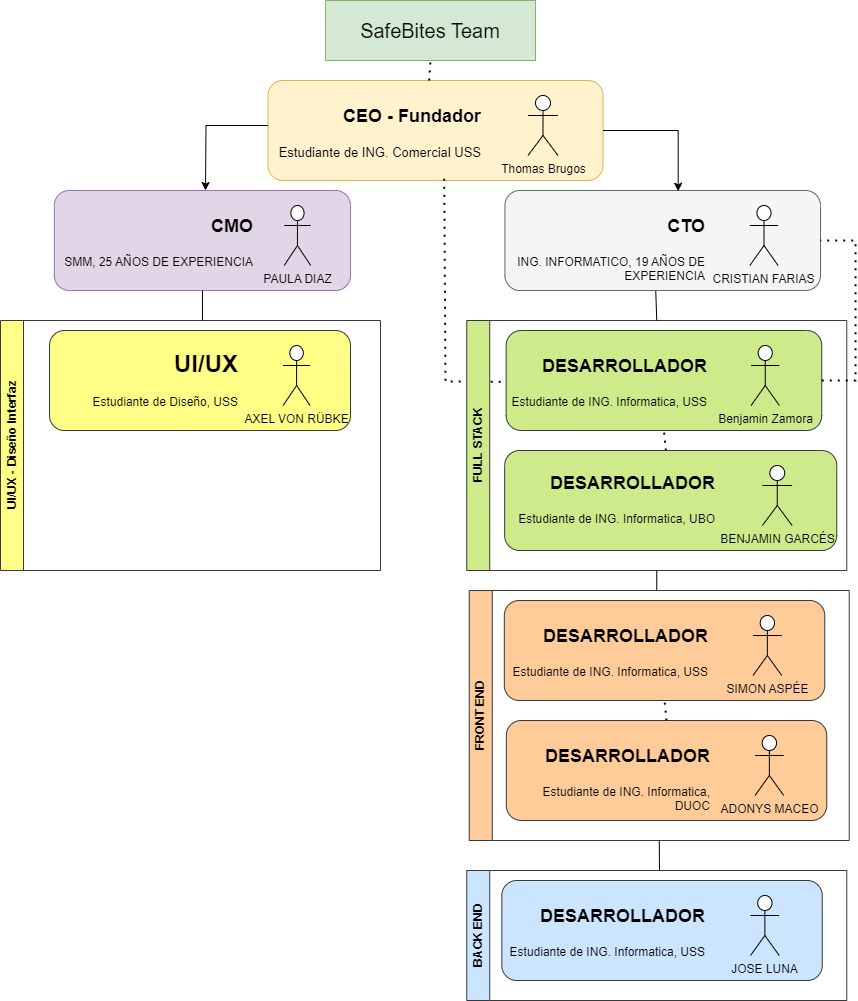

The diagram above was exported from draw.io. Its source (the exported page's mxGraphModel, read from the mxfile embedded in the PNG):
<mxGraphModel dx="864" dy="526" grid="1" gridSize="10" guides="1" tooltips="1" connect="1" arrows="1" fold="1" page="1" pageScale="1" pageWidth="850" pageHeight="1100" math="0" shadow="0">
  <root>
    <mxCell id="0" />
    <mxCell id="1" parent="0" />
    <mxCell id="A5JozRjDHFhs0DxVc6Os-2" value="&lt;font style=&quot;font-size: 20px;&quot;&gt;SafeBites Team&lt;/font&gt;" style="rounded=0;whiteSpace=wrap;html=1;fillColor=#d5e8d4;strokeColor=#82b366;" parent="1" vertex="1">
      <mxGeometry x="745" y="50" width="210" height="60" as="geometry" />
    </mxCell>
    <mxCell id="A5JozRjDHFhs0DxVc6Os-12" value="" style="group" parent="1" vertex="1" connectable="0">
      <mxGeometry x="677.5" y="130" width="345" height="100" as="geometry" />
    </mxCell>
    <mxCell id="A5JozRjDHFhs0DxVc6Os-11" value="" style="rounded=1;whiteSpace=wrap;html=1;fillColor=#fff2cc;strokeColor=#d6b656;movable=1;resizable=1;rotatable=1;deletable=1;editable=1;locked=0;connectable=1;" parent="A5JozRjDHFhs0DxVc6Os-12" vertex="1">
      <mxGeometry x="10" width="335" height="100" as="geometry" />
    </mxCell>
    <mxCell id="A5JozRjDHFhs0DxVc6Os-8" value="&lt;h1 align=&quot;right&quot; style=&quot;margin-top: 0px;&quot;&gt;&lt;font style=&quot;font-size: 18px;&quot;&gt;CEO - Fundador&lt;/font&gt;&lt;/h1&gt;&lt;p align=&quot;right&quot;&gt;&lt;font style=&quot;font-size: 13px;&quot;&gt;Estudiante de ING. Comercial USS&lt;/font&gt;&lt;/p&gt;" style="text;html=1;whiteSpace=wrap;overflow=hidden;rounded=0;align=right;movable=1;resizable=1;rotatable=1;deletable=1;editable=1;locked=0;connectable=1;" parent="A5JozRjDHFhs0DxVc6Os-12" vertex="1">
      <mxGeometry x="10" y="12.5" width="215" height="65" as="geometry" />
    </mxCell>
    <mxCell id="A5JozRjDHFhs0DxVc6Os-7" value="Thomas Brugos" style="shape=umlActor;verticalLabelPosition=bottom;verticalAlign=top;html=1;outlineConnect=0;movable=1;resizable=1;rotatable=1;deletable=1;editable=1;locked=0;connectable=1;" parent="A5JozRjDHFhs0DxVc6Os-12" vertex="1">
      <mxGeometry x="270" y="15" width="30" height="60" as="geometry" />
    </mxCell>
    <mxCell id="A5JozRjDHFhs0DxVc6Os-13" value="" style="endArrow=none;dashed=1;html=1;dashPattern=1 3;strokeWidth=2;rounded=0;entryX=0.5;entryY=1;entryDx=0;entryDy=0;exitX=0.481;exitY=0;exitDx=0;exitDy=0;exitPerimeter=0;" parent="1" source="A5JozRjDHFhs0DxVc6Os-11" target="A5JozRjDHFhs0DxVc6Os-2" edge="1">
      <mxGeometry width="50" height="50" relative="1" as="geometry">
        <mxPoint x="860" y="200" as="sourcePoint" />
        <mxPoint x="895" y="270" as="targetPoint" />
      </mxGeometry>
    </mxCell>
    <mxCell id="A5JozRjDHFhs0DxVc6Os-17" value="" style="group" parent="1" vertex="1" connectable="0">
      <mxGeometry x="465" y="240" width="305" height="100" as="geometry" />
    </mxCell>
    <mxCell id="A5JozRjDHFhs0DxVc6Os-18" value="" style="rounded=1;whiteSpace=wrap;html=1;fillColor=#e1d5e7;strokeColor=#9673a6;movable=1;resizable=1;rotatable=1;deletable=1;editable=1;locked=0;connectable=1;" parent="A5JozRjDHFhs0DxVc6Os-17" vertex="1">
      <mxGeometry x="8.840579710144928" width="296.15942028985506" height="100" as="geometry" />
    </mxCell>
    <mxCell id="A5JozRjDHFhs0DxVc6Os-19" value="&lt;h1 align=&quot;right&quot; style=&quot;margin-top: 0px;&quot;&gt;&lt;font style=&quot;font-size: 18px;&quot;&gt;CMO&lt;/font&gt;&lt;/h1&gt;&lt;p align=&quot;right&quot;&gt;SMM, 25 AÑOS DE EXPERIENCIA&lt;/p&gt;" style="text;html=1;whiteSpace=wrap;overflow=hidden;rounded=0;align=right;movable=1;resizable=1;rotatable=1;deletable=1;editable=1;locked=0;connectable=1;" parent="A5JozRjDHFhs0DxVc6Os-17" vertex="1">
      <mxGeometry x="8.84" y="12.5" width="201.16" height="65" as="geometry" />
    </mxCell>
    <mxCell id="A5JozRjDHFhs0DxVc6Os-20" value="PAULA DIAZ" style="shape=umlActor;verticalLabelPosition=bottom;verticalAlign=top;html=1;outlineConnect=0;movable=1;resizable=1;rotatable=1;deletable=1;editable=1;locked=0;connectable=1;" parent="A5JozRjDHFhs0DxVc6Os-17" vertex="1">
      <mxGeometry x="238.69565217391303" y="15" width="26.52173913043478" height="60" as="geometry" />
    </mxCell>
    <mxCell id="A5JozRjDHFhs0DxVc6Os-21" value="" style="group" parent="1" vertex="1" connectable="0">
      <mxGeometry x="915" y="240" width="325" height="100" as="geometry" />
    </mxCell>
    <mxCell id="A5JozRjDHFhs0DxVc6Os-22" value="" style="rounded=1;whiteSpace=wrap;html=1;fillColor=#f5f5f5;strokeColor=#666666;movable=1;resizable=1;rotatable=1;deletable=1;editable=1;locked=0;connectable=1;fontColor=#333333;" parent="A5JozRjDHFhs0DxVc6Os-21" vertex="1">
      <mxGeometry x="9.420289855072463" width="315.5797101449275" height="100" as="geometry" />
    </mxCell>
    <mxCell id="A5JozRjDHFhs0DxVc6Os-23" value="&lt;h1 align=&quot;right&quot; style=&quot;margin-top: 0px;&quot;&gt;&lt;font style=&quot;font-size: 18px;&quot;&gt;CTO&lt;/font&gt;&lt;/h1&gt;&lt;p align=&quot;right&quot;&gt;ING. INFORMATICO, 19 AÑOS DE EXPERIENCIA&lt;/p&gt;" style="text;html=1;whiteSpace=wrap;overflow=hidden;rounded=0;align=right;movable=1;resizable=1;rotatable=1;deletable=1;editable=1;locked=0;connectable=1;" parent="A5JozRjDHFhs0DxVc6Os-21" vertex="1">
      <mxGeometry x="9.42" y="12.5" width="202.54" height="77.5" as="geometry" />
    </mxCell>
    <mxCell id="A5JozRjDHFhs0DxVc6Os-24" value="CRISTIAN FARIAS" style="shape=umlActor;verticalLabelPosition=bottom;verticalAlign=top;html=1;outlineConnect=0;movable=1;resizable=1;rotatable=1;deletable=1;editable=1;locked=0;connectable=1;" parent="A5JozRjDHFhs0DxVc6Os-21" vertex="1">
      <mxGeometry x="254.3478260869565" y="15" width="28.26086956521739" height="60" as="geometry" />
    </mxCell>
    <mxCell id="A5JozRjDHFhs0DxVc6Os-28" style="edgeStyle=orthogonalEdgeStyle;rounded=0;orthogonalLoop=1;jettySize=auto;html=1;exitX=0;exitY=0.5;exitDx=0;exitDy=0;" parent="1" source="A5JozRjDHFhs0DxVc6Os-8" edge="1">
      <mxGeometry relative="1" as="geometry">
        <mxPoint x="625" y="240" as="targetPoint" />
      </mxGeometry>
    </mxCell>
    <mxCell id="A5JozRjDHFhs0DxVc6Os-29" style="edgeStyle=orthogonalEdgeStyle;rounded=0;orthogonalLoop=1;jettySize=auto;html=1;exitX=1;exitY=0.5;exitDx=0;exitDy=0;entryX=0.549;entryY=0.008;entryDx=0;entryDy=0;entryPerimeter=0;" parent="1" source="A5JozRjDHFhs0DxVc6Os-11" target="A5JozRjDHFhs0DxVc6Os-22" edge="1">
      <mxGeometry relative="1" as="geometry">
        <mxPoint x="1085" y="320" as="targetPoint" />
      </mxGeometry>
    </mxCell>
    <mxCell id="A5JozRjDHFhs0DxVc6Os-31" value="" style="group" parent="1" vertex="1" connectable="0">
      <mxGeometry x="916.25" y="380" width="325" height="100" as="geometry" />
    </mxCell>
    <mxCell id="A5JozRjDHFhs0DxVc6Os-32" value="" style="rounded=1;whiteSpace=wrap;html=1;movable=1;resizable=1;rotatable=1;deletable=1;editable=1;locked=0;connectable=1;fillColor=#cdeb8b;strokeColor=#36393d;" parent="A5JozRjDHFhs0DxVc6Os-31" vertex="1">
      <mxGeometry x="9.420289855072463" width="315.5797101449275" height="100" as="geometry" />
    </mxCell>
    <mxCell id="A5JozRjDHFhs0DxVc6Os-33" value="&lt;h1 align=&quot;right&quot; style=&quot;margin-top: 0px;&quot;&gt;&lt;font style=&quot;font-size: 18px;&quot;&gt;DESARROLLADOR&lt;/font&gt;&lt;/h1&gt;&lt;p align=&quot;right&quot;&gt;Estudiante de ING. Informatica, USS&lt;/p&gt;" style="text;html=1;whiteSpace=wrap;overflow=hidden;rounded=0;align=right;movable=1;resizable=1;rotatable=1;deletable=1;editable=1;locked=0;connectable=1;" parent="A5JozRjDHFhs0DxVc6Os-31" vertex="1">
      <mxGeometry x="9.42" y="12.5" width="202.54" height="77.5" as="geometry" />
    </mxCell>
    <mxCell id="A5JozRjDHFhs0DxVc6Os-34" value="Benjamin Zamora" style="shape=umlActor;verticalLabelPosition=bottom;verticalAlign=top;html=1;outlineConnect=0;movable=1;resizable=1;rotatable=1;deletable=1;editable=1;locked=0;connectable=1;" parent="A5JozRjDHFhs0DxVc6Os-31" vertex="1">
      <mxGeometry x="254.3478260869565" y="15" width="28.26086956521739" height="60" as="geometry" />
    </mxCell>
    <mxCell id="A5JozRjDHFhs0DxVc6Os-44" value="" style="endArrow=none;dashed=1;html=1;dashPattern=1 3;strokeWidth=2;rounded=0;entryX=0;entryY=0.5;entryDx=0;entryDy=0;exitX=0.526;exitY=0.982;exitDx=0;exitDy=0;exitPerimeter=0;" parent="1" source="A5JozRjDHFhs0DxVc6Os-11" target="A5JozRjDHFhs0DxVc6Os-33" edge="1">
      <mxGeometry width="50" height="50" relative="1" as="geometry">
        <mxPoint x="865" y="560" as="sourcePoint" />
        <mxPoint x="915" y="520" as="targetPoint" />
        <Array as="points">
          <mxPoint x="865" y="431" />
        </Array>
      </mxGeometry>
    </mxCell>
    <mxCell id="A5JozRjDHFhs0DxVc6Os-52" value="" style="endArrow=none;dashed=1;html=1;dashPattern=1 3;strokeWidth=2;rounded=0;entryX=0.5;entryY=1;entryDx=0;entryDy=0;" parent="1" source="A5JozRjDHFhs0DxVc6Os-47" target="A5JozRjDHFhs0DxVc6Os-32" edge="1">
      <mxGeometry width="50" height="50" relative="1" as="geometry">
        <mxPoint x="1016.25" y="550" as="sourcePoint" />
        <mxPoint x="1066.25" y="500" as="targetPoint" />
      </mxGeometry>
    </mxCell>
    <mxCell id="A5JozRjDHFhs0DxVc6Os-53" value="FULL STACK" style="swimlane;horizontal=0;whiteSpace=wrap;html=1;fillColor=#cdeb8b;strokeColor=#36393d;" parent="1" vertex="1">
      <mxGeometry x="886.25" y="370" width="380" height="250" as="geometry" />
    </mxCell>
    <mxCell id="A5JozRjDHFhs0DxVc6Os-46" value="" style="group" parent="A5JozRjDHFhs0DxVc6Os-53" vertex="1" connectable="0">
      <mxGeometry x="28" y="130" width="342" height="100" as="geometry" />
    </mxCell>
    <mxCell id="A5JozRjDHFhs0DxVc6Os-47" value="" style="rounded=1;whiteSpace=wrap;html=1;movable=1;resizable=1;rotatable=1;deletable=1;editable=1;locked=0;connectable=1;fillColor=#cdeb8b;strokeColor=#36393d;" parent="A5JozRjDHFhs0DxVc6Os-46" vertex="1">
      <mxGeometry x="9.913043478260867" width="332.0869565217391" height="100" as="geometry" />
    </mxCell>
    <mxCell id="A5JozRjDHFhs0DxVc6Os-48" value="&lt;h1 align=&quot;right&quot; style=&quot;margin-top: 0px;&quot;&gt;&lt;font style=&quot;font-size: 18px;&quot;&gt;DESARROLLADOR&lt;/font&gt;&lt;/h1&gt;&lt;p align=&quot;right&quot;&gt;Estudiante de ING. Informatica, UBO&lt;/p&gt;" style="text;html=1;whiteSpace=wrap;overflow=hidden;rounded=0;align=right;movable=1;resizable=1;rotatable=1;deletable=1;editable=1;locked=0;connectable=1;" parent="A5JozRjDHFhs0DxVc6Os-46" vertex="1">
      <mxGeometry x="9.91" y="10" width="213.13" height="80" as="geometry" />
    </mxCell>
    <mxCell id="A5JozRjDHFhs0DxVc6Os-49" value="BENJAMIN GARCÉS" style="shape=umlActor;verticalLabelPosition=bottom;verticalAlign=top;html=1;outlineConnect=0;movable=1;resizable=1;rotatable=1;deletable=1;editable=1;locked=0;connectable=1;" parent="A5JozRjDHFhs0DxVc6Os-46" vertex="1">
      <mxGeometry x="267.6521739130434" y="15" width="29.739130434782606" height="60" as="geometry" />
    </mxCell>
    <mxCell id="A5JozRjDHFhs0DxVc6Os-55" value="" style="endArrow=none;html=1;rounded=0;entryX=0.478;entryY=1.005;entryDx=0;entryDy=0;exitX=0.5;exitY=0;exitDx=0;exitDy=0;entryPerimeter=0;" parent="1" source="A5JozRjDHFhs0DxVc6Os-53" target="A5JozRjDHFhs0DxVc6Os-22" edge="1">
      <mxGeometry width="50" height="50" relative="1" as="geometry">
        <mxPoint x="1072" y="450" as="sourcePoint" />
        <mxPoint x="1335" y="10.434782608695627" as="targetPoint" />
      </mxGeometry>
    </mxCell>
    <mxCell id="A5JozRjDHFhs0DxVc6Os-57" value="" style="endArrow=none;dashed=1;html=1;dashPattern=1 3;strokeWidth=2;rounded=0;exitX=1;exitY=0.5;exitDx=0;exitDy=0;entryX=1;entryY=0.5;entryDx=0;entryDy=0;" parent="1" source="A5JozRjDHFhs0DxVc6Os-32" target="A5JozRjDHFhs0DxVc6Os-22" edge="1">
      <mxGeometry width="50" height="50" relative="1" as="geometry">
        <mxPoint x="965" y="550" as="sourcePoint" />
        <mxPoint x="1015" y="500" as="targetPoint" />
        <Array as="points">
          <mxPoint x="1275" y="430" />
          <mxPoint x="1275" y="290" />
        </Array>
      </mxGeometry>
    </mxCell>
    <mxCell id="A5JozRjDHFhs0DxVc6Os-59" value="" style="endArrow=none;html=1;rounded=0;entryX=0.5;entryY=1;entryDx=0;entryDy=0;" parent="1" target="A5JozRjDHFhs0DxVc6Os-53" edge="1">
      <mxGeometry width="50" height="50" relative="1" as="geometry">
        <mxPoint x="1076.25" y="640" as="sourcePoint" />
        <mxPoint x="1084.25" y="660" as="targetPoint" />
      </mxGeometry>
    </mxCell>
    <mxCell id="A5JozRjDHFhs0DxVc6Os-68" value="FRONT END" style="swimlane;horizontal=0;whiteSpace=wrap;html=1;fillColor=#ffcc99;strokeColor=#36393d;" parent="1" vertex="1">
      <mxGeometry x="888.75" y="640" width="380" height="250" as="geometry" />
    </mxCell>
    <mxCell id="A5JozRjDHFhs0DxVc6Os-60" value="" style="group" parent="A5JozRjDHFhs0DxVc6Os-68" vertex="1" connectable="0">
      <mxGeometry x="25.5" y="10" width="330" height="100" as="geometry" />
    </mxCell>
    <mxCell id="A5JozRjDHFhs0DxVc6Os-61" value="" style="rounded=1;whiteSpace=wrap;html=1;movable=1;resizable=1;rotatable=1;deletable=1;editable=1;locked=0;connectable=1;fillColor=#ffcc99;strokeColor=#36393d;" parent="A5JozRjDHFhs0DxVc6Os-60" vertex="1">
      <mxGeometry x="9.565217391304346" width="320.4347826086956" height="100" as="geometry" />
    </mxCell>
    <mxCell id="A5JozRjDHFhs0DxVc6Os-62" value="&lt;h1 align=&quot;right&quot; style=&quot;margin-top: 0px;&quot;&gt;&lt;font style=&quot;font-size: 18px;&quot;&gt;DESARROLLADOR&lt;/font&gt;&lt;/h1&gt;&lt;p align=&quot;right&quot;&gt;Estudiante de ING. Informatica, USS&lt;/p&gt;" style="text;html=1;whiteSpace=wrap;overflow=hidden;rounded=0;align=right;movable=1;resizable=1;rotatable=1;deletable=1;editable=1;locked=0;connectable=1;" parent="A5JozRjDHFhs0DxVc6Os-60" vertex="1">
      <mxGeometry x="9.564923076923076" y="12.5" width="205.65599999999998" height="77.5" as="geometry" />
    </mxCell>
    <mxCell id="A5JozRjDHFhs0DxVc6Os-63" value="SIMON ASPÉE" style="shape=umlActor;verticalLabelPosition=bottom;verticalAlign=top;html=1;outlineConnect=0;movable=1;resizable=1;rotatable=1;deletable=1;editable=1;locked=0;connectable=1;" parent="A5JozRjDHFhs0DxVc6Os-60" vertex="1">
      <mxGeometry x="258.2608695652173" y="15" width="28.69565217391304" height="60" as="geometry" />
    </mxCell>
    <mxCell id="A5JozRjDHFhs0DxVc6Os-64" value="" style="group" parent="A5JozRjDHFhs0DxVc6Os-68" vertex="1" connectable="0">
      <mxGeometry x="27.5" y="130" width="330" height="100" as="geometry" />
    </mxCell>
    <mxCell id="A5JozRjDHFhs0DxVc6Os-65" value="" style="rounded=1;whiteSpace=wrap;html=1;movable=1;resizable=1;rotatable=1;deletable=1;editable=1;locked=0;connectable=1;fillColor=#ffcc99;strokeColor=#36393d;" parent="A5JozRjDHFhs0DxVc6Os-64" vertex="1">
      <mxGeometry x="9.565217391304346" width="320.4347826086956" height="100" as="geometry" />
    </mxCell>
    <mxCell id="A5JozRjDHFhs0DxVc6Os-66" value="&lt;h1 align=&quot;right&quot; style=&quot;margin-top: 0px;&quot;&gt;&lt;font style=&quot;font-size: 18px;&quot;&gt;DESARROLLADOR&lt;/font&gt;&lt;/h1&gt;&lt;p align=&quot;right&quot;&gt;Estudiante de ING. Informatica, DUOC&lt;/p&gt;" style="text;html=1;whiteSpace=wrap;overflow=hidden;rounded=0;align=right;movable=1;resizable=1;rotatable=1;deletable=1;editable=1;locked=0;connectable=1;" parent="A5JozRjDHFhs0DxVc6Os-64" vertex="1">
      <mxGeometry x="9.564923076923076" y="12.5" width="205.65599999999998" height="77.5" as="geometry" />
    </mxCell>
    <mxCell id="A5JozRjDHFhs0DxVc6Os-67" value="ADONYS MACEO" style="shape=umlActor;verticalLabelPosition=bottom;verticalAlign=top;html=1;outlineConnect=0;movable=1;resizable=1;rotatable=1;deletable=1;editable=1;locked=0;connectable=1;" parent="A5JozRjDHFhs0DxVc6Os-64" vertex="1">
      <mxGeometry x="258.2608695652173" y="15" width="28.69565217391304" height="60" as="geometry" />
    </mxCell>
    <mxCell id="A5JozRjDHFhs0DxVc6Os-83" value="" style="endArrow=none;dashed=1;html=1;dashPattern=1 3;strokeWidth=2;rounded=0;entryX=0.5;entryY=1;entryDx=0;entryDy=0;exitX=0.5;exitY=0;exitDx=0;exitDy=0;" parent="A5JozRjDHFhs0DxVc6Os-68" source="A5JozRjDHFhs0DxVc6Os-65" target="A5JozRjDHFhs0DxVc6Os-61" edge="1">
      <mxGeometry width="50" height="50" relative="1" as="geometry">
        <mxPoint x="181.25" y="180" as="sourcePoint" />
        <mxPoint x="231.25" y="130" as="targetPoint" />
      </mxGeometry>
    </mxCell>
    <mxCell id="A5JozRjDHFhs0DxVc6Os-73" value="BACK END" style="swimlane;horizontal=0;whiteSpace=wrap;html=1;fillColor=#cce5ff;strokeColor=#36393d;" parent="1" vertex="1">
      <mxGeometry x="886.25" y="920" width="380" height="130" as="geometry" />
    </mxCell>
    <mxCell id="A5JozRjDHFhs0DxVc6Os-74" value="" style="group" parent="A5JozRjDHFhs0DxVc6Os-73" vertex="1" connectable="0">
      <mxGeometry x="25.5" y="10" width="330" height="100" as="geometry" />
    </mxCell>
    <mxCell id="A5JozRjDHFhs0DxVc6Os-75" value="" style="rounded=1;whiteSpace=wrap;html=1;movable=1;resizable=1;rotatable=1;deletable=1;editable=1;locked=0;connectable=1;fillColor=#cce5ff;strokeColor=#36393d;" parent="A5JozRjDHFhs0DxVc6Os-74" vertex="1">
      <mxGeometry x="9.565217391304346" width="320.4347826086956" height="100" as="geometry" />
    </mxCell>
    <mxCell id="A5JozRjDHFhs0DxVc6Os-76" value="&lt;h1 align=&quot;right&quot; style=&quot;margin-top: 0px;&quot;&gt;&lt;font style=&quot;font-size: 18px;&quot;&gt;DESARROLLADOR&lt;/font&gt;&lt;/h1&gt;&lt;p align=&quot;right&quot;&gt;Estudiante de ING. Informatica, USS&lt;/p&gt;" style="text;html=1;whiteSpace=wrap;overflow=hidden;rounded=0;align=right;movable=1;resizable=1;rotatable=1;deletable=1;editable=1;locked=0;connectable=1;" parent="A5JozRjDHFhs0DxVc6Os-74" vertex="1">
      <mxGeometry x="9.564923076923076" y="12.5" width="205.65599999999998" height="77.5" as="geometry" />
    </mxCell>
    <mxCell id="A5JozRjDHFhs0DxVc6Os-77" value="JOSE LUNA" style="shape=umlActor;verticalLabelPosition=bottom;verticalAlign=top;html=1;outlineConnect=0;movable=1;resizable=1;rotatable=1;deletable=1;editable=1;locked=0;connectable=1;" parent="A5JozRjDHFhs0DxVc6Os-74" vertex="1">
      <mxGeometry x="258.2608695652173" y="15" width="28.69565217391304" height="60" as="geometry" />
    </mxCell>
    <mxCell id="A5JozRjDHFhs0DxVc6Os-82" value="" style="endArrow=none;html=1;rounded=0;entryX=0.5;entryY=1;entryDx=0;entryDy=0;" parent="1" target="A5JozRjDHFhs0DxVc6Os-68" edge="1">
      <mxGeometry width="50" height="50" relative="1" as="geometry">
        <mxPoint x="1079" y="920" as="sourcePoint" />
        <mxPoint x="990" y="810" as="targetPoint" />
      </mxGeometry>
    </mxCell>
    <mxCell id="A5JozRjDHFhs0DxVc6Os-86" value="" style="group" parent="1" vertex="1" connectable="0">
      <mxGeometry x="460" y="380" width="310" height="100" as="geometry" />
    </mxCell>
    <mxCell id="A5JozRjDHFhs0DxVc6Os-87" value="" style="rounded=1;whiteSpace=wrap;html=1;fillColor=#ffff88;strokeColor=#36393d;movable=1;resizable=1;rotatable=1;deletable=1;editable=1;locked=0;connectable=1;" parent="A5JozRjDHFhs0DxVc6Os-86" vertex="1">
      <mxGeometry x="8.985507246376812" width="301.0144927536232" height="100" as="geometry" />
    </mxCell>
    <mxCell id="A5JozRjDHFhs0DxVc6Os-88" value="&lt;h1 align=&quot;right&quot; style=&quot;margin-top: 0px;&quot;&gt;UI/UX&lt;/h1&gt;&lt;p align=&quot;right&quot;&gt;Estudiante de Diseño, USS&lt;/p&gt;" style="text;html=1;whiteSpace=wrap;overflow=hidden;rounded=0;align=right;movable=1;resizable=1;rotatable=1;deletable=1;editable=1;locked=0;connectable=1;" parent="A5JozRjDHFhs0DxVc6Os-86" vertex="1">
      <mxGeometry x="8.98" y="12.5" width="191.02" height="65" as="geometry" />
    </mxCell>
    <mxCell id="A5JozRjDHFhs0DxVc6Os-89" value="AXEL VON R&lt;span data-huuid=&quot;4969390029770406015&quot;&gt;&lt;span&gt;ÜBKE&lt;/span&gt;&lt;/span&gt;" style="shape=umlActor;verticalLabelPosition=bottom;verticalAlign=top;html=1;outlineConnect=0;movable=1;resizable=1;rotatable=1;deletable=1;editable=1;locked=0;connectable=1;" parent="A5JozRjDHFhs0DxVc6Os-86" vertex="1">
      <mxGeometry x="242.6086956521739" y="15" width="26.956521739130434" height="60" as="geometry" />
    </mxCell>
    <mxCell id="A5JozRjDHFhs0DxVc6Os-91" value="UI/UX - Diseño Interfaz" style="swimlane;horizontal=0;whiteSpace=wrap;html=1;fillColor=#ffff88;strokeColor=#36393d;" parent="1" vertex="1">
      <mxGeometry x="420" y="370" width="380" height="250" as="geometry" />
    </mxCell>
    <mxCell id="A5JozRjDHFhs0DxVc6Os-96" value="" style="endArrow=none;html=1;rounded=0;entryX=0.5;entryY=1;entryDx=0;entryDy=0;" parent="1" target="A5JozRjDHFhs0DxVc6Os-18" edge="1">
      <mxGeometry width="50" height="50" relative="1" as="geometry">
        <mxPoint x="622" y="370" as="sourcePoint" />
        <mxPoint x="690" y="400" as="targetPoint" />
      </mxGeometry>
    </mxCell>
  </root>
</mxGraphModel>